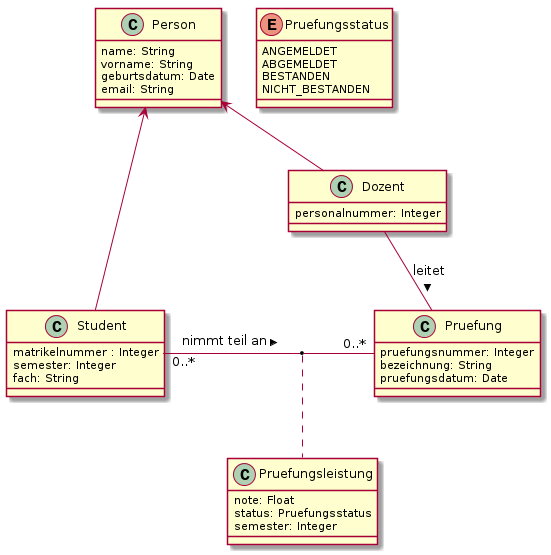

The diagram above was rendered by PlantUML. Its source (embedded in the PNG):
@startuml

class Person {
  name: String
  vorname: String
  geburtsdatum: Date
  email: String
}

class Student{
  matrikelnummer : Integer
  semester: Integer
  fach: String

}

class Pruefung {
  pruefungsnummer: Integer
  bezeichnung: String
  pruefungsdatum: Date

}

class Dozent {
  personalnummer: Integer
}

Student -up-> Person
Dozent -up-> Person
Dozent -- Pruefung: > leitet
Student "0..*" - "0..*" Pruefung: > nimmt teil an
(Student, Pruefung) .. Pruefungsleistung

class Pruefungsleistung {
  note: Float
  status: Pruefungsstatus
  semester: Integer
}

enum Pruefungsstatus {
  ANGEMELDET
  ABGEMELDET
  BESTANDEN
  NICHT_BESTANDEN
}

@enduml